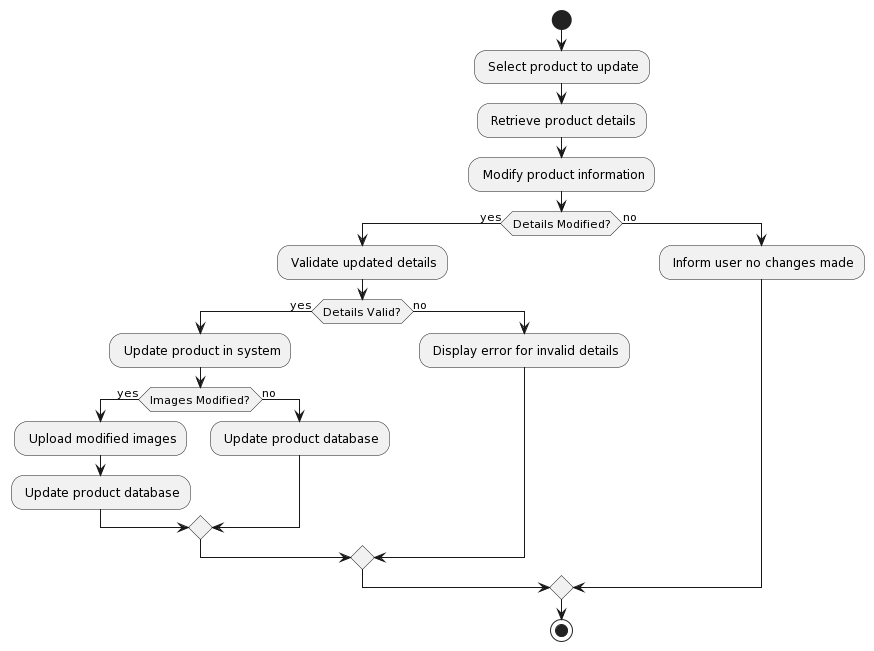

The diagram above was rendered by PlantUML. Its source (embedded in the PNG):
@startuml
start
: Select product to update;
: Retrieve product details;
: Modify product information;
if (Details Modified?) then (yes)
  : Validate updated details;
  if (Details Valid?) then (yes)
    : Update product in system;
    if (Images Modified?) then (yes)
      : Upload modified images;
      : Update product database;
    else (no)
      : Update product database;
    endif
  else (no)
    : Display error for invalid details;
  endif
else (no)
  : Inform user no changes made;
endif
stop
@enduml